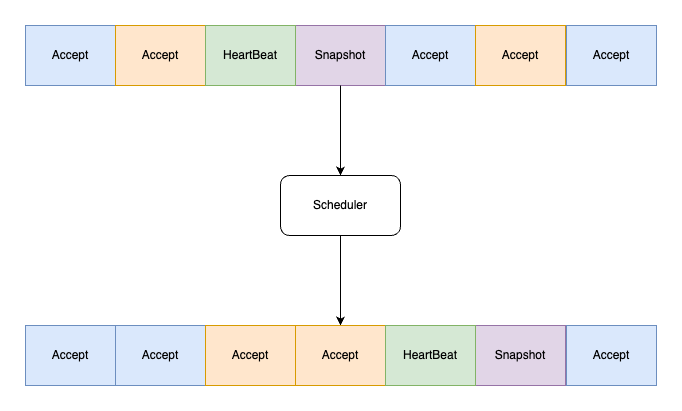

The diagram above was exported from draw.io. Its source (the exported page's mxGraphModel, read from the mxfile embedded in the PNG):
<mxGraphModel dx="1434" dy="761" grid="1" gridSize="10" guides="1" tooltips="1" connect="1" arrows="1" fold="1" page="1" pageScale="1" pageWidth="827" pageHeight="1169" math="0" shadow="0">
  <root>
    <mxCell id="0" />
    <mxCell id="1" parent="0" />
    <mxCell id="AGiGAn_ffe6DVxkDtgr9-19" style="edgeStyle=orthogonalEdgeStyle;rounded=0;orthogonalLoop=1;jettySize=auto;html=1;entryX=0.5;entryY=0;entryDx=0;entryDy=0;" edge="1" parent="1" source="AGiGAn_ffe6DVxkDtgr9-1" target="AGiGAn_ffe6DVxkDtgr9-17">
      <mxGeometry relative="1" as="geometry" />
    </mxCell>
    <mxCell id="AGiGAn_ffe6DVxkDtgr9-1" value="Scheduler" style="rounded=1;whiteSpace=wrap;html=1;" vertex="1" parent="1">
      <mxGeometry x="375" y="360" width="120" height="60" as="geometry" />
    </mxCell>
    <mxCell id="AGiGAn_ffe6DVxkDtgr9-2" value="" style="rounded=0;whiteSpace=wrap;html=1;" vertex="1" parent="1">
      <mxGeometry x="120" y="210" width="630" height="60" as="geometry" />
    </mxCell>
    <mxCell id="AGiGAn_ffe6DVxkDtgr9-3" value="Accept" style="rounded=0;whiteSpace=wrap;html=1;fillColor=#dae8fc;strokeColor=#6c8ebf;" vertex="1" parent="1">
      <mxGeometry x="120" y="210" width="90" height="60" as="geometry" />
    </mxCell>
    <mxCell id="AGiGAn_ffe6DVxkDtgr9-4" value="Snapshot" style="rounded=0;whiteSpace=wrap;html=1;fillColor=#e1d5e7;strokeColor=#9673a6;" vertex="1" parent="1">
      <mxGeometry x="390" y="210" width="90" height="60" as="geometry" />
    </mxCell>
    <mxCell id="AGiGAn_ffe6DVxkDtgr9-5" value="Accept" style="rounded=0;whiteSpace=wrap;html=1;fillColor=#dae8fc;strokeColor=#6c8ebf;" vertex="1" parent="1">
      <mxGeometry x="480" y="210" width="90" height="60" as="geometry" />
    </mxCell>
    <mxCell id="AGiGAn_ffe6DVxkDtgr9-6" value="Accept" style="rounded=0;whiteSpace=wrap;html=1;fillColor=#dae8fc;strokeColor=#6c8ebf;" vertex="1" parent="1">
      <mxGeometry x="661" y="210" width="90" height="60" as="geometry" />
    </mxCell>
    <mxCell id="AGiGAn_ffe6DVxkDtgr9-7" value="Accept" style="rounded=0;whiteSpace=wrap;html=1;fillColor=#ffe6cc;strokeColor=#d79b00;" vertex="1" parent="1">
      <mxGeometry x="210" y="210" width="90" height="60" as="geometry" />
    </mxCell>
    <mxCell id="AGiGAn_ffe6DVxkDtgr9-8" value="Accept" style="rounded=0;whiteSpace=wrap;html=1;fillColor=#ffe6cc;strokeColor=#d79b00;" vertex="1" parent="1">
      <mxGeometry x="570" y="210" width="90" height="60" as="geometry" />
    </mxCell>
    <mxCell id="AGiGAn_ffe6DVxkDtgr9-9" value="HeartBeat" style="rounded=0;whiteSpace=wrap;html=1;fillColor=#d5e8d4;strokeColor=#82b366;" vertex="1" parent="1">
      <mxGeometry x="300" y="210" width="90" height="60" as="geometry" />
    </mxCell>
    <mxCell id="AGiGAn_ffe6DVxkDtgr9-10" value="" style="endArrow=classic;html=1;rounded=0;exitX=0.5;exitY=1;exitDx=0;exitDy=0;entryX=0.5;entryY=0;entryDx=0;entryDy=0;" edge="1" parent="1" source="AGiGAn_ffe6DVxkDtgr9-4" target="AGiGAn_ffe6DVxkDtgr9-1">
      <mxGeometry width="50" height="50" relative="1" as="geometry">
        <mxPoint x="390" y="560" as="sourcePoint" />
        <mxPoint x="440" y="510" as="targetPoint" />
      </mxGeometry>
    </mxCell>
    <mxCell id="AGiGAn_ffe6DVxkDtgr9-11" value="" style="rounded=0;whiteSpace=wrap;html=1;" vertex="1" parent="1">
      <mxGeometry x="120" y="510" width="630" height="60" as="geometry" />
    </mxCell>
    <mxCell id="AGiGAn_ffe6DVxkDtgr9-12" value="Accept" style="rounded=0;whiteSpace=wrap;html=1;fillColor=#dae8fc;strokeColor=#6c8ebf;" vertex="1" parent="1">
      <mxGeometry x="120" y="510" width="90" height="60" as="geometry" />
    </mxCell>
    <mxCell id="AGiGAn_ffe6DVxkDtgr9-13" value="Snapshot" style="rounded=0;whiteSpace=wrap;html=1;fillColor=#e1d5e7;strokeColor=#9673a6;" vertex="1" parent="1">
      <mxGeometry x="570" y="510" width="90" height="60" as="geometry" />
    </mxCell>
    <mxCell id="AGiGAn_ffe6DVxkDtgr9-14" value="Accept" style="rounded=0;whiteSpace=wrap;html=1;fillColor=#dae8fc;strokeColor=#6c8ebf;" vertex="1" parent="1">
      <mxGeometry x="210" y="510" width="90" height="60" as="geometry" />
    </mxCell>
    <mxCell id="AGiGAn_ffe6DVxkDtgr9-15" value="Accept" style="rounded=0;whiteSpace=wrap;html=1;fillColor=#dae8fc;strokeColor=#6c8ebf;" vertex="1" parent="1">
      <mxGeometry x="661" y="510" width="90" height="60" as="geometry" />
    </mxCell>
    <mxCell id="AGiGAn_ffe6DVxkDtgr9-16" value="Accept" style="rounded=0;whiteSpace=wrap;html=1;fillColor=#ffe6cc;strokeColor=#d79b00;" vertex="1" parent="1">
      <mxGeometry x="300" y="510" width="90" height="60" as="geometry" />
    </mxCell>
    <mxCell id="AGiGAn_ffe6DVxkDtgr9-17" value="Accept" style="rounded=0;whiteSpace=wrap;html=1;fillColor=#ffe6cc;strokeColor=#d79b00;" vertex="1" parent="1">
      <mxGeometry x="390" y="510" width="90" height="60" as="geometry" />
    </mxCell>
    <mxCell id="AGiGAn_ffe6DVxkDtgr9-18" value="HeartBeat" style="rounded=0;whiteSpace=wrap;html=1;fillColor=#d5e8d4;strokeColor=#82b366;" vertex="1" parent="1">
      <mxGeometry x="480" y="510" width="90" height="60" as="geometry" />
    </mxCell>
  </root>
</mxGraphModel>